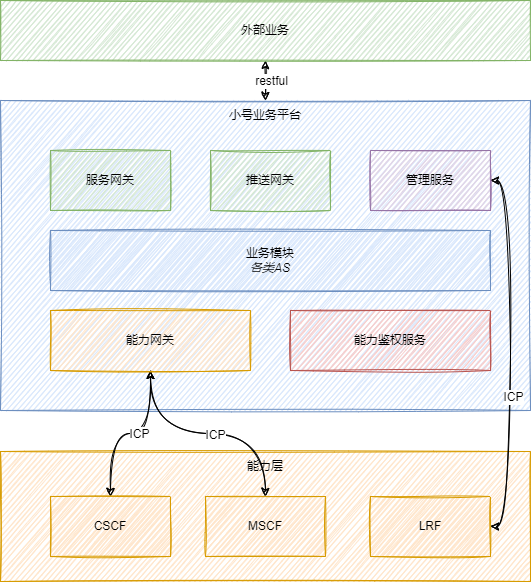

The diagram above was exported from draw.io. Its source (the exported page's mxGraphModel, read from the mxfile embedded in the PNG):
<mxGraphModel dx="1422" dy="825" grid="1" gridSize="10" guides="1" tooltips="1" connect="1" arrows="1" fold="1" page="1" pageScale="1" pageWidth="827" pageHeight="1169" math="0" shadow="0">
  <root>
    <mxCell id="0" />
    <mxCell id="1" parent="0" />
    <mxCell id="p9T7Kl7gAoyAs6cpaFaP-3" value="" style="rounded=0;whiteSpace=wrap;html=1;fillColor=#ffe6cc;strokeColor=#d79b00;sketch=1;" parent="1" vertex="1">
      <mxGeometry x="20" y="581" width="530" height="130" as="geometry" />
    </mxCell>
    <mxCell id="p9T7Kl7gAoyAs6cpaFaP-1" value="" style="rounded=0;whiteSpace=wrap;html=1;fillColor=#dae8fc;strokeColor=#6c8ebf;sketch=1;" parent="1" vertex="1">
      <mxGeometry x="20" y="230" width="530" height="310" as="geometry" />
    </mxCell>
    <mxCell id="8I0G7U08HNIY1wX79lzz-1" value="服务网关" style="rounded=0;whiteSpace=wrap;html=1;fillColor=#d5e8d4;strokeColor=#82b366;sketch=1;" parent="1" vertex="1">
      <mxGeometry x="70" y="280" width="120" height="60" as="geometry" />
    </mxCell>
    <mxCell id="8I0G7U08HNIY1wX79lzz-2" value="推送网关" style="rounded=0;whiteSpace=wrap;html=1;fillColor=#d5e8d4;strokeColor=#82b366;sketch=1;" parent="1" vertex="1">
      <mxGeometry x="230" y="280" width="120" height="60" as="geometry" />
    </mxCell>
    <mxCell id="p9T7Kl7gAoyAs6cpaFaP-12" style="edgeStyle=orthogonalEdgeStyle;rounded=0;orthogonalLoop=1;jettySize=auto;html=1;startArrow=classic;startFill=1;exitX=1;exitY=0.5;exitDx=0;exitDy=0;entryX=1;entryY=0.5;entryDx=0;entryDy=0;curved=1;sketch=1;" parent="1" source="8I0G7U08HNIY1wX79lzz-3" target="p9T7Kl7gAoyAs6cpaFaP-7" edge="1">
      <mxGeometry relative="1" as="geometry" />
    </mxCell>
    <mxCell id="p9T7Kl7gAoyAs6cpaFaP-13" value="ICP" style="edgeLabel;html=1;align=center;verticalAlign=middle;resizable=0;points=[];rounded=0;sketch=1;" parent="p9T7Kl7gAoyAs6cpaFaP-12" vertex="1" connectable="0">
      <mxGeometry x="0.2239" y="2" relative="1" as="geometry">
        <mxPoint as="offset" />
      </mxGeometry>
    </mxCell>
    <mxCell id="8I0G7U08HNIY1wX79lzz-3" value="管理服务" style="rounded=0;whiteSpace=wrap;html=1;fillColor=#e1d5e7;strokeColor=#9673a6;sketch=1;" parent="1" vertex="1">
      <mxGeometry x="390" y="280" width="120" height="60" as="geometry" />
    </mxCell>
    <mxCell id="8I0G7U08HNIY1wX79lzz-4" value="业务模块&lt;br&gt;&lt;i&gt;各类AS&lt;/i&gt;" style="rounded=0;whiteSpace=wrap;html=1;fillColor=#dae8fc;strokeColor=#6c8ebf;sketch=1;" parent="1" vertex="1">
      <mxGeometry x="70" y="360" width="440" height="60" as="geometry" />
    </mxCell>
    <mxCell id="p9T7Kl7gAoyAs6cpaFaP-8" style="edgeStyle=orthogonalEdgeStyle;rounded=0;orthogonalLoop=1;jettySize=auto;html=1;startArrow=classic;startFill=1;curved=1;sketch=1;" parent="1" source="8I0G7U08HNIY1wX79lzz-5" target="p9T7Kl7gAoyAs6cpaFaP-6" edge="1">
      <mxGeometry relative="1" as="geometry" />
    </mxCell>
    <mxCell id="p9T7Kl7gAoyAs6cpaFaP-10" value="ICP" style="edgeLabel;html=1;align=center;verticalAlign=middle;resizable=0;points=[];rounded=0;sketch=1;" parent="p9T7Kl7gAoyAs6cpaFaP-8" vertex="1" connectable="0">
      <mxGeometry x="-0.0935" relative="1" as="geometry">
        <mxPoint as="offset" />
      </mxGeometry>
    </mxCell>
    <mxCell id="p9T7Kl7gAoyAs6cpaFaP-9" style="edgeStyle=orthogonalEdgeStyle;rounded=0;orthogonalLoop=1;jettySize=auto;html=1;startArrow=classic;startFill=1;curved=1;sketch=1;" parent="1" source="8I0G7U08HNIY1wX79lzz-5" target="p9T7Kl7gAoyAs6cpaFaP-5" edge="1">
      <mxGeometry relative="1" as="geometry" />
    </mxCell>
    <mxCell id="p9T7Kl7gAoyAs6cpaFaP-11" value="ICP" style="edgeLabel;html=1;align=center;verticalAlign=middle;resizable=0;points=[];rounded=0;sketch=1;" parent="p9T7Kl7gAoyAs6cpaFaP-9" vertex="1" connectable="0">
      <mxGeometry x="0.0556" y="-1" relative="1" as="geometry">
        <mxPoint as="offset" />
      </mxGeometry>
    </mxCell>
    <mxCell id="8I0G7U08HNIY1wX79lzz-5" value="能力网关" style="rounded=0;whiteSpace=wrap;html=1;fillColor=#ffe6cc;strokeColor=#d79b00;sketch=1;" parent="1" vertex="1">
      <mxGeometry x="70" y="440" width="200" height="60" as="geometry" />
    </mxCell>
    <mxCell id="8I0G7U08HNIY1wX79lzz-6" value="能力鉴权服务" style="rounded=0;whiteSpace=wrap;html=1;fillColor=#f8cecc;strokeColor=#b85450;sketch=1;" parent="1" vertex="1">
      <mxGeometry x="310" y="440" width="200" height="60" as="geometry" />
    </mxCell>
    <mxCell id="p9T7Kl7gAoyAs6cpaFaP-2" value="小号业务平台" style="text;html=1;strokeColor=none;fillColor=none;align=center;verticalAlign=middle;whiteSpace=wrap;rounded=0;sketch=1;" parent="1" vertex="1">
      <mxGeometry x="195" y="230" width="180" height="30" as="geometry" />
    </mxCell>
    <mxCell id="p9T7Kl7gAoyAs6cpaFaP-5" value="MSCF" style="rounded=0;whiteSpace=wrap;html=1;fillColor=#ffe6cc;strokeColor=#d79b00;sketch=1;" parent="1" vertex="1">
      <mxGeometry x="225" y="626" width="120" height="60" as="geometry" />
    </mxCell>
    <mxCell id="p9T7Kl7gAoyAs6cpaFaP-6" value="CSCF" style="rounded=0;whiteSpace=wrap;html=1;fillColor=#ffe6cc;strokeColor=#d79b00;sketch=1;" parent="1" vertex="1">
      <mxGeometry x="70" y="626" width="120" height="60" as="geometry" />
    </mxCell>
    <mxCell id="p9T7Kl7gAoyAs6cpaFaP-7" value="LRF" style="rounded=0;whiteSpace=wrap;html=1;fillColor=#ffe6cc;strokeColor=#d79b00;sketch=1;" parent="1" vertex="1">
      <mxGeometry x="390" y="626" width="120" height="60" as="geometry" />
    </mxCell>
    <mxCell id="p9T7Kl7gAoyAs6cpaFaP-15" value="" style="edgeStyle=orthogonalEdgeStyle;rounded=0;orthogonalLoop=1;jettySize=auto;html=1;startArrow=classic;startFill=1;curved=1;sketch=1;" parent="1" source="p9T7Kl7gAoyAs6cpaFaP-14" target="p9T7Kl7gAoyAs6cpaFaP-2" edge="1">
      <mxGeometry relative="1" as="geometry" />
    </mxCell>
    <mxCell id="p9T7Kl7gAoyAs6cpaFaP-16" value="restful" style="edgeLabel;html=1;align=center;verticalAlign=middle;resizable=0;points=[];rounded=0;sketch=1;" parent="p9T7Kl7gAoyAs6cpaFaP-15" vertex="1" connectable="0">
      <mxGeometry x="-0.2606" y="1" relative="1" as="geometry">
        <mxPoint x="4" y="5" as="offset" />
      </mxGeometry>
    </mxCell>
    <mxCell id="p9T7Kl7gAoyAs6cpaFaP-14" value="外部业务" style="rounded=0;whiteSpace=wrap;html=1;fillColor=#d5e8d4;strokeColor=#82b366;sketch=1;" parent="1" vertex="1">
      <mxGeometry x="20" y="130" width="530" height="60" as="geometry" />
    </mxCell>
    <mxCell id="p9T7Kl7gAoyAs6cpaFaP-20" value="能力层" style="text;html=1;strokeColor=none;fillColor=none;align=center;verticalAlign=middle;whiteSpace=wrap;rounded=0;sketch=1;" parent="1" vertex="1">
      <mxGeometry x="180" y="581" width="210" height="30" as="geometry" />
    </mxCell>
  </root>
</mxGraphModel>